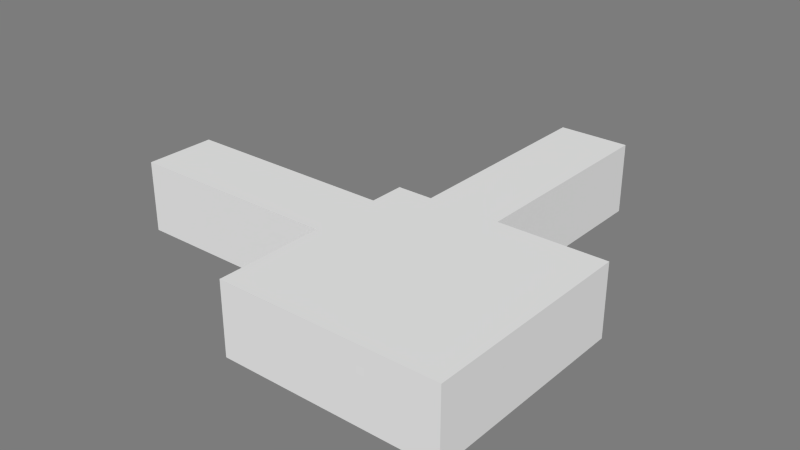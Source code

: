 # Source: ObservationRoute.blend  (saved by Blender 2.66.1; exported with 4.5.12 LTS)
import bpy
from mathutils import Matrix  # noqa: F401  (used for matrix-valued properties, if any)

bpy.ops.wm.read_factory_settings(use_empty=True)
scene = bpy.context.scene
scene.name = 'Scene'

# ---- collections
col_collection_10 = bpy.data.collections.new('Collection 10'); scene.collection.children.link(col_collection_10)

# ---- materials (node trees are filled in below, after node groups)
mat_room = bpy.data.materials.new('Room')
mat_room.alpha_threshold = 0.0
mat_room.use_transparent_shadow = False
mat_room.diffuse_color = (0.7874, 0.7874, 0.7874, 1.0)
mat_room.roughness = 0.5
mat_room.specular_intensity = 0.0
mat_room.line_color = (0.0, 0.0, 0.0, 1.0)
mat_material_001 = bpy.data.materials.new('Material.001')
mat_material_001.alpha_threshold = 0.0
mat_material_001.use_transparent_shadow = False
mat_material_001.roughness = 0.5
mat_material_001.line_color = (0.0, 0.0, 0.0, 1.0)
mat_room_001 = bpy.data.materials.new('Room.001')
mat_room_001.alpha_threshold = 0.0
mat_room_001.use_transparent_shadow = False
mat_room_001.diffuse_color = (0.7874, 0.7874, 0.7874, 1.0)
mat_room_001.roughness = 0.5
mat_room_001.specular_intensity = 0.0
mat_room_001.line_color = (0.0, 0.0, 0.0, 1.0)

# ---- material node trees

# ---- world
world_world = bpy.data.worlds.new('World'); scene.world = world_world
world_world.color = (0.2016, 0.2016, 0.2016)
world_world.use_sun_shadow = False
world_world.sun_shadow_jitter_overblur = 0.0
world_world.cycles.sampling_method = 'MANUAL'
world_world.cycles.sample_map_resolution = 256

# ---- meshes
me_room = bpy.data.meshes.new('Room')
me_room.from_pydata([(-1.0, -1.0, 0.0), (1.0, -1.0, 0.0), (-1.0, 1.0, 0.0), (1.0, 1.0, 0.0), (-0.1667, 1.0, 0.0), (-0.5, 1.0, 0.0), (-1.0, -1.0, 1.0), (1.0, -1.0, 1.0), (-1.0, 1.0, 1.0), (1.0, 1.0, 1.0), (-0.1667, 1.0, 0.9), (-0.5, 1.0, 0.9), (-1.0, 0.5, 0.0), (-1.0, 0.1667, 0.0), (-1.0, 0.5, 0.9), (-1.0, 0.1667, 0.9)], [], [(0, 1, 3, 4, 5, 2, 12, 13), (8, 9, 7, 6), (3, 9, 10, 4), (5, 11, 8, 2), (1, 7, 9, 3), (0, 6, 7, 1), (8, 14, 12, 2), (8, 11, 10, 9), (13, 15, 6, 0), (8, 6, 15, 14)])
me_room.materials.append(mat_room)
me_room.use_remesh_preserve_volume = False
me_room.use_remesh_preserve_attributes = False
me_room.use_mirror_vertex_groups = False
me_room.update()
me_monitor = bpy.data.meshes.new('Monitor')
me_monitor.from_pydata([(-1.0, -1.0, 9.036), (-1.0, 1.0, 9.036), (1.0, 1.0, 9.036), (1.0, -1.0, 9.036), (-1.0, -1.0, 11.04), (-1.0, 1.0, 11.04), (1.0, 1.0, 11.04), (1.0, -1.0, 11.04), (-0.9139, -0.9522, 11.04), (-0.9139, 0.9446, 11.04), (0.9139, 0.9446, 11.04), (0.9139, -0.9522, 11.04), (-0.9139, -0.9522, 9.793), (-0.9139, 0.9446, 9.793), (0.9139, 0.9446, 9.793), (0.9139, -0.9522, 9.793), (-0.2249, -0.1265, 9.602), (-0.2249, 0.1265, 9.602), (-0.2249, 0.1265, 1.506), (-0.2249, -0.1265, 1.506), (0.2249, -0.1265, 9.602), (0.2249, 0.1265, 9.602), (0.2249, 0.1265, 1.506), (0.2249, -0.1265, 1.506), (-0.2113, 0.1265, 1.384), (-0.2113, -0.1265, 1.384), (0.2113, 0.1265, -1.384), (0.2113, -0.1265, -1.384)], [], [(4, 5, 1, 0), (5, 6, 2, 1), (6, 7, 3, 2), (7, 4, 0, 3), (0, 1, 2, 3), (4, 7, 11, 8), (8, 11, 15, 12), (7, 6, 10, 11), (6, 5, 9, 10), (5, 4, 8, 9), (15, 14, 13, 12), (11, 10, 14, 15), (10, 9, 13, 14), (9, 8, 12, 13), (20, 21, 17, 16), (21, 22, 18, 17), (19, 18, 24, 25), (23, 20, 16, 19), (16, 17, 18, 19), (23, 22, 21, 20), (26, 27, 25, 24), (23, 19, 25, 27), (22, 23, 27, 26), (18, 22, 26, 24)])
me_monitor.materials.append(mat_material_001)
me_monitor.use_remesh_preserve_volume = False
me_monitor.use_remesh_preserve_attributes = False
me_monitor.use_mirror_vertex_groups = False
me_monitor.update()
me_monitor_001 = bpy.data.meshes.new('Monitor.001')
me_monitor_001.from_pydata([(-1.0, -1.0, 9.036), (-1.0, 1.0, 9.036), (1.0, 1.0, 9.036), (1.0, -1.0, 9.036), (-1.0, -1.0, 11.04), (-1.0, 1.0, 11.04), (1.0, 1.0, 11.04), (1.0, -1.0, 11.04), (-0.9139, -0.9522, 11.04), (-0.9139, 0.9446, 11.04), (0.9139, 0.9446, 11.04), (0.9139, -0.9522, 11.04), (-0.9139, -0.9522, 9.793), (-0.9139, 0.9446, 9.793), (0.9139, 0.9446, 9.793), (0.9139, -0.9522, 9.793), (-0.2249, -0.1265, 9.602), (-0.2249, 0.1265, 9.602), (-0.2249, 0.1265, 1.506), (-0.2249, -0.1265, 1.506), (0.2249, -0.1265, 9.602), (0.2249, 0.1265, 9.602), (0.2249, 0.1265, 1.506), (0.2249, -0.1265, 1.506), (-0.2113, 0.1265, 1.384), (-0.2113, -0.1265, 1.384), (0.2113, 0.1265, -1.384), (0.2113, -0.1265, -1.384)], [], [(4, 5, 1, 0), (5, 6, 2, 1), (6, 7, 3, 2), (7, 4, 0, 3), (0, 1, 2, 3), (4, 7, 11, 8), (8, 11, 15, 12), (7, 6, 10, 11), (6, 5, 9, 10), (5, 4, 8, 9), (15, 14, 13, 12), (11, 10, 14, 15), (10, 9, 13, 14), (9, 8, 12, 13), (20, 21, 17, 16), (21, 22, 18, 17), (19, 18, 24, 25), (23, 20, 16, 19), (16, 17, 18, 19), (23, 22, 21, 20), (26, 27, 25, 24), (23, 19, 25, 27), (22, 23, 27, 26), (18, 22, 26, 24)])
me_monitor_001.materials.append(mat_room)
me_monitor_001.use_remesh_preserve_volume = False
me_monitor_001.use_remesh_preserve_attributes = False
me_monitor_001.use_mirror_vertex_groups = False
me_monitor_001.update()
me_corridor = bpy.data.meshes.new('Corridor')
me_corridor.from_pydata([(-1.0, -1.0, 0.0), (1.0, -1.0, 0.0), (-1.0, 1.0, 0.0), (1.0, 1.0, 0.0), (-1.0, -1.0, 1.0), (1.0, -1.0, 1.0), (-1.0, 1.0, 1.0), (1.0, 1.0, 1.0), (1.0, -0.5, 0.0), (1.0, 0.5, 0.0), (1.0, -0.5, 0.9), (1.0, 0.5, 0.9)], [], [(0, 1, 8, 9, 3, 2), (4, 6, 7, 5), (3, 7, 6, 2), (9, 11, 7, 3), (0, 4, 5, 1), (2, 6, 4, 0), (5, 10, 8, 1), (5, 7, 11, 10)])
me_corridor.materials.append(mat_room)
me_corridor.use_remesh_preserve_volume = False
me_corridor.use_remesh_preserve_attributes = False
me_corridor.use_mirror_vertex_groups = False
me_corridor.update()
me_corridor_001 = bpy.data.meshes.new('Corridor.001')
me_corridor_001.from_pydata([(-1.0, -1.0, 0.0), (1.0, -1.0, 0.0), (-1.0, 1.0, 0.0), (1.0, 1.0, 0.0), (-1.0, -1.0, 1.0), (1.0, -1.0, 1.0), (-1.0, 1.0, 1.0), (1.0, 1.0, 1.0), (1.0, -0.5, 0.0), (1.0, 0.5, 0.0), (1.0, -0.5, 0.9), (1.0, 0.5, 0.9)], [], [(0, 1, 8, 9, 3, 2), (4, 6, 7, 5), (3, 7, 6, 2), (9, 11, 7, 3), (0, 4, 5, 1), (2, 6, 4, 0), (5, 10, 8, 1), (5, 7, 11, 10)])
me_corridor_001.materials.append(mat_room_001)
me_corridor_001.use_remesh_preserve_volume = False
me_corridor_001.use_remesh_preserve_attributes = False
me_corridor_001.use_mirror_vertex_groups = False
me_corridor_001.update()

# ---- objects
ob_room = bpy.data.objects.new('Room', me_room)
ob_monitor = bpy.data.objects.new('Monitor', me_monitor)
ob_monitor_001 = bpy.data.objects.new('Monitor.001', me_monitor_001)
ob_corridor = bpy.data.objects.new('Corridor', me_corridor)
ob_corridor_001 = bpy.data.objects.new('Corridor.001', me_corridor_001)

# ---- transforms, parenting, visibility, modifiers, constraints
ob_room.location = (0.0, 0.0, 0.0)
ob_room.scale = (1.5, 1.5, 1.0)
ob_room.lineart.crease_threshold = 0.0
ob_monitor.parent = ob_room
ob_monitor.matrix_parent_inverse = Matrix(((0.6667, 0.0, 0.0, 0.0), (0.0, 0.6667, 0.0, 0.0), (0.0, 0.0, 1.0, 0.0), (0.0, 0.0, 0.0, 1.0)))
ob_monitor.location = (0.5, -1.5, 0.7)
ob_monitor.rotation_euler = (-1.99e-08, -1.92, -1.571)
ob_monitor.scale = (0.2224, 0.3953, 0.01235)
ob_monitor.lineart.crease_threshold = 0.0
ob_monitor_001.parent = ob_room
ob_monitor_001.matrix_parent_inverse = Matrix(((0.6667, 0.0, 0.0, 0.0), (0.0, 0.6667, 0.0, 0.0), (0.0, 0.0, 1.0, 0.0), (0.0, 0.0, 0.0, 1.0)))
ob_monitor_001.location = (1.5, -0.5, 0.7)
ob_monitor_001.rotation_euler = (-0.0, -1.92, -0.0)
ob_monitor_001.scale = (0.2224, 0.3953, 0.01235)
ob_monitor_001.lineart.crease_threshold = 0.0
ob_corridor.location = (-3.0, 0.5, 0.0)
ob_corridor.scale = (1.5, 0.5, 1.0)
ob_corridor.lineart.crease_threshold = 0.0
ob_corridor_001.location = (-0.5, 3.0, 0.0)
ob_corridor_001.rotation_euler = (0.0, 0.0, -1.571)
ob_corridor_001.scale = (1.5, 0.5, 1.0)
ob_corridor_001.lineart.crease_threshold = 0.0

# ---- collection membership
col_collection_10.objects.link(ob_room)
col_collection_10.objects.link(ob_monitor)
col_collection_10.objects.link(ob_monitor_001)
col_collection_10.objects.link(ob_corridor)
col_collection_10.objects.link(ob_corridor_001)

# ---- scene / render settings (as saved in the file)
scene.frame_start = 1; scene.frame_end = 250; scene.frame_set(1)
scene.render.engine = 'BLENDER_EEVEE_NEXT'
scene.render.image_settings.color_mode = 'RGB'
scene.render.image_settings.compression = 90
scene.render.resolution_percentage = 50
scene.render.dither_intensity = 0.0
scene.render.bake_margin = 2
scene.cycles.use_denoising = False
scene.cycles.samples = 10
scene.cycles.sampling_pattern = 'TABULATED_SOBOL'
scene.cycles.light_sampling_threshold = 0.0
scene.cycles.use_adaptive_sampling = False
scene.cycles.use_light_tree = False
scene.cycles.blur_glossy = 0.0
scene.cycles.volume_bounces = 1
scene.cycles.pixel_filter_type = 'GAUSSIAN'
scene.cycles.sample_clamp_indirect = 0.0
scene.view_settings.view_transform = 'Standard'
bpy.context.view_layer.update()

# ---- added for rendering (the .blend has no active camera and no usable light): camera, sun
cam_auto = bpy.data.cameras.new('AutoCamera')
cam_auto.lens = 50.0
cam_auto.sensor_width = 36.0
cam_auto.clip_end = 1000.0
ob_auto_camera = bpy.data.objects.new('AutoCamera', cam_auto)
scene.collection.objects.link(ob_auto_camera)
ob_auto_camera.location = (6.5709, -8.17587, 6.91987)
ob_auto_camera.rotation_euler = (1.09748, -7.21219e-08, 0.694738)
scene.camera = ob_auto_camera
light_auto_sun = bpy.data.lights.new('AutoSun', 'SUN')
light_auto_sun.energy = 3.0
light_auto_sun.angle = 0.0523599
ob_auto_sun = bpy.data.objects.new('AutoSun', light_auto_sun)
scene.collection.objects.link(ob_auto_sun)
ob_auto_sun.rotation_euler = (0.872665, 0.174533, 0.523599)
bpy.context.view_layer.update()
